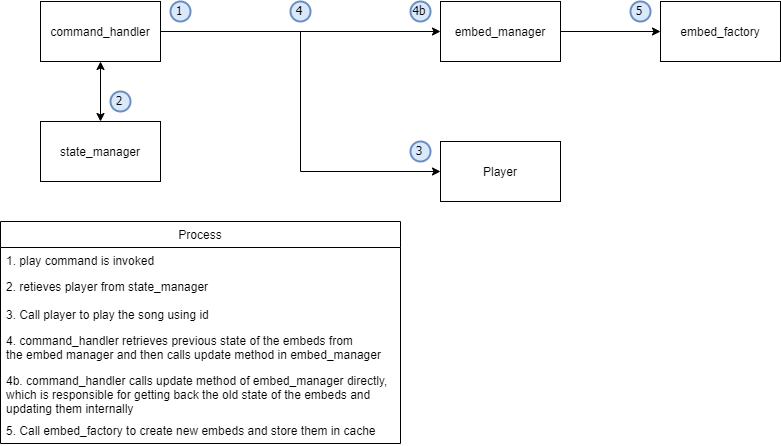

The diagram above was exported from draw.io. Its source (the exported page's mxGraphModel, read from the mxfile embedded in the PNG):
<mxGraphModel dx="782" dy="806" grid="1" gridSize="10" guides="1" tooltips="1" connect="1" arrows="1" fold="1" page="1" pageScale="1" pageWidth="850" pageHeight="1100" math="0" shadow="0">
  <root>
    <mxCell id="XYPiKLDlSAYWKM8oWNUD-0" />
    <mxCell id="XYPiKLDlSAYWKM8oWNUD-1" parent="XYPiKLDlSAYWKM8oWNUD-0" />
    <mxCell id="XYPiKLDlSAYWKM8oWNUD-2" value="" style="edgeStyle=orthogonalEdgeStyle;rounded=0;orthogonalLoop=1;jettySize=auto;html=1;entryX=0;entryY=0.5;entryDx=0;entryDy=0;" edge="1" parent="XYPiKLDlSAYWKM8oWNUD-1" source="XYPiKLDlSAYWKM8oWNUD-3" target="XYPiKLDlSAYWKM8oWNUD-7">
      <mxGeometry relative="1" as="geometry">
        <mxPoint x="140" y="248" as="targetPoint" />
      </mxGeometry>
    </mxCell>
    <mxCell id="XYPiKLDlSAYWKM8oWNUD-3" value="command_handler" style="rounded=0;whiteSpace=wrap;html=1;" vertex="1" parent="XYPiKLDlSAYWKM8oWNUD-1">
      <mxGeometry x="80" y="108" width="120" height="60" as="geometry" />
    </mxCell>
    <mxCell id="XYPiKLDlSAYWKM8oWNUD-4" style="edgeStyle=orthogonalEdgeStyle;rounded=0;orthogonalLoop=1;jettySize=auto;html=1;exitX=1;exitY=0.5;exitDx=0;exitDy=0;" edge="1" parent="XYPiKLDlSAYWKM8oWNUD-1" source="XYPiKLDlSAYWKM8oWNUD-5" target="XYPiKLDlSAYWKM8oWNUD-8">
      <mxGeometry relative="1" as="geometry" />
    </mxCell>
    <mxCell id="XYPiKLDlSAYWKM8oWNUD-5" value="embed_manager" style="rounded=0;whiteSpace=wrap;html=1;" vertex="1" parent="XYPiKLDlSAYWKM8oWNUD-1">
      <mxGeometry x="480" y="108" width="120" height="60" as="geometry" />
    </mxCell>
    <mxCell id="XYPiKLDlSAYWKM8oWNUD-6" value="" style="endArrow=classic;html=1;exitX=1;exitY=0.5;exitDx=0;exitDy=0;" edge="1" parent="XYPiKLDlSAYWKM8oWNUD-1" source="XYPiKLDlSAYWKM8oWNUD-3">
      <mxGeometry width="50" height="50" relative="1" as="geometry">
        <mxPoint x="400" y="268" as="sourcePoint" />
        <mxPoint x="480" y="138" as="targetPoint" />
      </mxGeometry>
    </mxCell>
    <mxCell id="XYPiKLDlSAYWKM8oWNUD-7" value="Player" style="rounded=0;whiteSpace=wrap;html=1;" vertex="1" parent="XYPiKLDlSAYWKM8oWNUD-1">
      <mxGeometry x="480" y="248" width="120" height="60" as="geometry" />
    </mxCell>
    <mxCell id="XYPiKLDlSAYWKM8oWNUD-8" value="embed_factory" style="rounded=0;whiteSpace=wrap;html=1;" vertex="1" parent="XYPiKLDlSAYWKM8oWNUD-1">
      <mxGeometry x="700" y="108" width="120" height="60" as="geometry" />
    </mxCell>
    <mxCell id="XYPiKLDlSAYWKM8oWNUD-9" value="Process" style="swimlane;fontStyle=0;childLayout=stackLayout;horizontal=1;startSize=26;horizontalStack=0;resizeParent=1;resizeParentMax=0;resizeLast=0;collapsible=1;marginBottom=0;" vertex="1" parent="XYPiKLDlSAYWKM8oWNUD-1">
      <mxGeometry x="40" y="328" width="400" height="222" as="geometry" />
    </mxCell>
    <mxCell id="XYPiKLDlSAYWKM8oWNUD-10" value="1. play command is invoked" style="text;strokeColor=none;fillColor=none;align=left;verticalAlign=top;spacingLeft=4;spacingRight=4;overflow=hidden;rotatable=0;points=[[0,0.5],[1,0.5]];portConstraint=eastwest;" vertex="1" parent="XYPiKLDlSAYWKM8oWNUD-9">
      <mxGeometry y="26" width="400" height="26" as="geometry" />
    </mxCell>
    <mxCell id="XYPiKLDlSAYWKM8oWNUD-11" value="2. retieves player from state_manager" style="text;strokeColor=none;fillColor=none;align=left;verticalAlign=top;spacingLeft=4;spacingRight=4;overflow=hidden;rotatable=0;points=[[0,0.5],[1,0.5]];portConstraint=eastwest;" vertex="1" parent="XYPiKLDlSAYWKM8oWNUD-9">
      <mxGeometry y="52" width="400" height="28" as="geometry" />
    </mxCell>
    <mxCell id="XYPiKLDlSAYWKM8oWNUD-12" value="3. Call player to play the song using id " style="text;strokeColor=none;fillColor=none;align=left;verticalAlign=top;spacingLeft=4;spacingRight=4;overflow=hidden;rotatable=0;points=[[0,0.5],[1,0.5]];portConstraint=eastwest;" vertex="1" parent="XYPiKLDlSAYWKM8oWNUD-9">
      <mxGeometry y="80" width="400" height="26" as="geometry" />
    </mxCell>
    <mxCell id="XYPiKLDlSAYWKM8oWNUD-13" value="4. command_handler retrieves previous state of the embeds from &#10;the embed manager and then calls update method in embed_manager" style="text;strokeColor=none;fillColor=none;align=left;verticalAlign=top;spacingLeft=4;spacingRight=4;overflow=hidden;rotatable=0;points=[[0,0.5],[1,0.5]];portConstraint=eastwest;" vertex="1" parent="XYPiKLDlSAYWKM8oWNUD-9">
      <mxGeometry y="106" width="400" height="40" as="geometry" />
    </mxCell>
    <mxCell id="XYPiKLDlSAYWKM8oWNUD-14" value="4b. command_handler calls update method of embed_manager directly,&#10;which is responsible for getting back the old state of the embeds and &#10;updating them internally" style="text;strokeColor=none;fillColor=none;align=left;verticalAlign=top;spacingLeft=4;spacingRight=4;overflow=hidden;rotatable=0;points=[[0,0.5],[1,0.5]];portConstraint=eastwest;" vertex="1" parent="XYPiKLDlSAYWKM8oWNUD-9">
      <mxGeometry y="146" width="400" height="50" as="geometry" />
    </mxCell>
    <mxCell id="XYPiKLDlSAYWKM8oWNUD-15" value="5. Call embed_factory to create new embeds and store them in cache " style="text;strokeColor=none;fillColor=none;align=left;verticalAlign=top;spacingLeft=4;spacingRight=4;overflow=hidden;rotatable=0;points=[[0,0.5],[1,0.5]];portConstraint=eastwest;" vertex="1" parent="XYPiKLDlSAYWKM8oWNUD-9">
      <mxGeometry y="196" width="400" height="26" as="geometry" />
    </mxCell>
    <mxCell id="XYPiKLDlSAYWKM8oWNUD-16" value="1" style="ellipse;whiteSpace=wrap;html=1;aspect=fixed;strokeWidth=2;fontFamily=Tahoma;spacingBottom=4;spacingRight=2;strokeColor=#6c8ebf;fillColor=#dae8fc;" vertex="1" parent="XYPiKLDlSAYWKM8oWNUD-1">
      <mxGeometry x="210" y="108" width="20" height="20" as="geometry" />
    </mxCell>
    <mxCell id="XYPiKLDlSAYWKM8oWNUD-17" value="2" style="ellipse;whiteSpace=wrap;html=1;aspect=fixed;strokeWidth=2;fontFamily=Tahoma;spacingBottom=4;spacingRight=2;strokeColor=#6c8ebf;fillColor=#dae8fc;" vertex="1" parent="XYPiKLDlSAYWKM8oWNUD-1">
      <mxGeometry x="150" y="198" width="20" height="20" as="geometry" />
    </mxCell>
    <mxCell id="XYPiKLDlSAYWKM8oWNUD-18" value="3" style="ellipse;whiteSpace=wrap;html=1;aspect=fixed;strokeWidth=2;fontFamily=Tahoma;spacingBottom=4;spacingRight=2;strokeColor=#6c8ebf;fillColor=#dae8fc;" vertex="1" parent="XYPiKLDlSAYWKM8oWNUD-1">
      <mxGeometry x="450" y="248" width="20" height="20" as="geometry" />
    </mxCell>
    <mxCell id="XYPiKLDlSAYWKM8oWNUD-19" value="4" style="ellipse;whiteSpace=wrap;html=1;aspect=fixed;strokeWidth=2;fontFamily=Tahoma;spacingBottom=4;spacingRight=2;strokeColor=#6c8ebf;fillColor=#dae8fc;" vertex="1" parent="XYPiKLDlSAYWKM8oWNUD-1">
      <mxGeometry x="330" y="108" width="20" height="20" as="geometry" />
    </mxCell>
    <mxCell id="XYPiKLDlSAYWKM8oWNUD-20" value="state_manager" style="rounded=0;whiteSpace=wrap;html=1;" vertex="1" parent="XYPiKLDlSAYWKM8oWNUD-1">
      <mxGeometry x="80" y="228" width="120" height="60" as="geometry" />
    </mxCell>
    <mxCell id="XYPiKLDlSAYWKM8oWNUD-21" value="" style="endArrow=classic;startArrow=classic;html=1;entryX=0.5;entryY=1;entryDx=0;entryDy=0;" edge="1" parent="XYPiKLDlSAYWKM8oWNUD-1" source="XYPiKLDlSAYWKM8oWNUD-20" target="XYPiKLDlSAYWKM8oWNUD-3">
      <mxGeometry width="50" height="50" relative="1" as="geometry">
        <mxPoint x="440" y="278" as="sourcePoint" />
        <mxPoint x="490" y="228" as="targetPoint" />
      </mxGeometry>
    </mxCell>
    <mxCell id="XYPiKLDlSAYWKM8oWNUD-22" value="4b" style="ellipse;whiteSpace=wrap;html=1;aspect=fixed;strokeWidth=2;fontFamily=Tahoma;spacingBottom=4;spacingRight=2;strokeColor=#6c8ebf;fillColor=#dae8fc;" vertex="1" parent="XYPiKLDlSAYWKM8oWNUD-1">
      <mxGeometry x="450" y="108" width="20" height="20" as="geometry" />
    </mxCell>
    <mxCell id="XYPiKLDlSAYWKM8oWNUD-23" value="5" style="ellipse;whiteSpace=wrap;html=1;aspect=fixed;strokeWidth=2;fontFamily=Tahoma;spacingBottom=4;spacingRight=2;strokeColor=#6c8ebf;fillColor=#dae8fc;" vertex="1" parent="XYPiKLDlSAYWKM8oWNUD-1">
      <mxGeometry x="670" y="108" width="20" height="20" as="geometry" />
    </mxCell>
  </root>
</mxGraphModel>